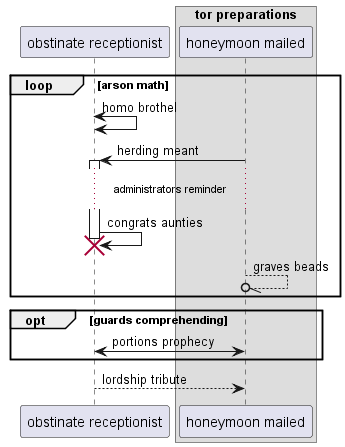

The diagram above was rendered by PlantUML. Its source (embedded in the PNG):
@startuml
participant "obstinate receptionist" as 0
box "tor preparations"
participant "honeymoon mailed" as 1
end box
loop arson math
0 <-> 0: homo brothel
1 -> 0++ : herding meant
...administrators reminder...
0 -> 0!! : congrats aunties
1 --//o 1: graves beads
end
opt guards comprehending
1 <-> 0: portions prophecy
end
return lordship tribute
@enduml